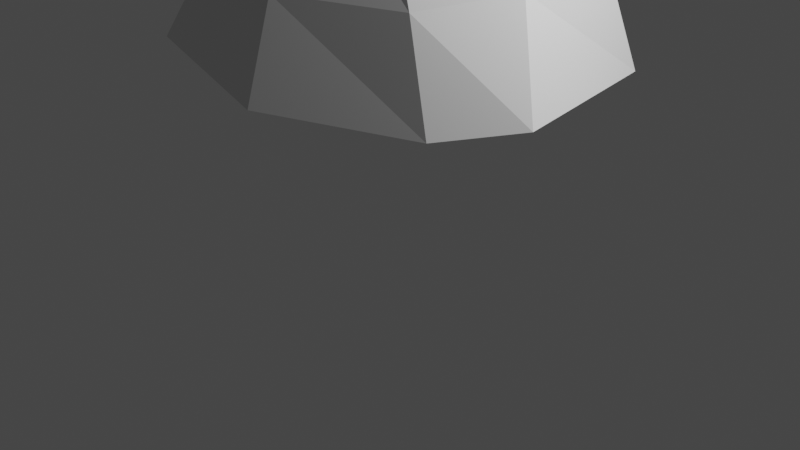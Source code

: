 # Source: StarpPosms2.blend  (saved by Blender 2.80.75; exported with 4.5.12 LTS)
import bpy
from mathutils import Matrix  # noqa: F401  (used for matrix-valued properties, if any)

bpy.ops.wm.read_factory_settings(use_empty=True)
scene = bpy.context.scene
scene.name = 'Scene'

# ---- collections
col_collection = bpy.data.collections.new('Collection'); scene.collection.children.link(col_collection)

# ---- world
world_world = bpy.data.worlds.new('World'); scene.world = world_world
world_world.use_nodes = True; world_world.node_tree.nodes.clear()
_N = world_world.node_tree.nodes; _L = world_world.node_tree.links
n0 = _N.new('ShaderNodeOutputWorld'); n0.name = 'World Output'; n0.location = (300, 300)
n1 = _N.new('ShaderNodeBackground'); n1.name = 'Background'; n1.location = (10, 300)
n1.inputs[0].default_value = (0.05088, 0.05088, 0.05088, 1.0)
_L.new(n1.outputs[0], n0.inputs[0])
n0.is_active_output = True
world_world.color = (0.05088, 0.05088, 0.05088)
world_world.use_sun_shadow = False
world_world.sun_shadow_jitter_overblur = 0.0

# ---- cameras
cam_camera = bpy.data.cameras.new('Camera')
cam_camera.clip_end = 100.0
cam_camera.ortho_scale = 7.314

# ---- lights
light_light = bpy.data.lights.new('Light', 'POINT')
light_light.transmission_factor = 0.0
light_light.energy = 1000.0
light_light.shadow_soft_size = 0.1
light_light.shadow_maximum_resolution = 0.006
light_light.use_absolute_resolution = True

# ---- meshes
me_cylinder_001 = bpy.data.meshes.new('Cylinder.001')
me_cylinder_001.from_pydata([(1.49e-08, 2.083, -1.128), (0.0, 0.7489, 1.607), (1.625, 1.507, -1.229), (0.4781, 0.4626, 0.9724), (2.247, -0.6947, -1.061), (0.5799, -0.1196, 0.9591), (1.631, -1.242, -1.185), (0.5121, -0.4814, 1.041), (-0.01002, -1.763, -1.222), (-7.451e-08, -0.6661, 1.091), (-1.651, -1.49, -0.9909), (-0.6992, -0.4026, 1.021), (-2.191, -0.3188, -0.4002), (-0.9147, -0.1468, 0.9678), (-2.255, 1.508, -0.9982), (-0.7204, 0.3464, 0.676), (0.7345, 0.7363, 1.013), (0.0, 1.107, 1.347), (0.7604, -0.1728, 0.5256), (0.5025, -0.6671, 0.8856), (-0.2853, -0.8505, 0.8772), (-0.8681, -0.6013, 0.9782), (-1.06, -0.03517, 1.01), (-0.9257, 0.7272, 0.79), (0.09103, 0.2686, -0.7857), (0.002219, 0.3265, -0.4808), (0.1994, 0.1382, -0.6474), (0.02695, 0.4316, -0.465), (-0.123, -0.02331, -0.6357), (-0.05207, -0.1812, -0.5587), (-0.4827, 0.1703, -0.4472), (-0.4451, 0.03683, -0.6757), (-0.3009, 1.656, 0.07188), (1.372, 1.218, -0.08574), (1.74, -0.2736, -0.1404), (1.182, -1.002, -0.2803), (-0.1245, -1.384, -0.3047), (-1.325, -1.12, -0.1279), (-1.811, -0.1525, 0.2205), (-1.999, 1.183, -0.07614)], [], [(32, 17, 16, 33), (33, 16, 18, 34), (34, 18, 19, 35), (35, 19, 20, 36), (36, 20, 21, 37), (37, 21, 22, 38), (7, 5, 26, 27), (38, 22, 23, 39), (39, 23, 17, 32), (0, 2, 4, 6, 8, 10, 12, 14), (1, 3, 16, 17), (3, 5, 18, 16), (5, 7, 19, 18), (7, 9, 20, 19), (9, 11, 21, 20), (11, 13, 22, 21), (13, 15, 23, 22), (15, 1, 17, 23), (24, 25, 31, 30, 29, 28, 27, 26), (3, 1, 25, 24), (1, 15, 31, 25), (13, 11, 29, 30), (9, 7, 27, 28), (5, 3, 24, 26), (15, 13, 30, 31), (11, 9, 28, 29), (14, 39, 32, 0), (12, 38, 39, 14), (10, 37, 38, 12), (8, 36, 37, 10), (6, 35, 36, 8), (4, 34, 35, 6), (2, 33, 34, 4), (0, 32, 33, 2)])
_uv = me_cylinder_001.uv_layers.new(name='UVMap')
_uv.uv.foreach_set('vector', [1.0, 0.7079, 1.0, 1.0, 0.875, 1.0, 0.875, 0.7079, 0.875, 0.7079, 0.875, 1.0, 0.75, 1.0, 0.75, 0.7079, 0.75, 0.7079, 0.75, 1.0, 0.625, 1.0, 0.625, 0.7079, 0.625, 0.7079, 0.625, 1.0, 0.5, 1.0, 0.5, 0.7079, 0.5, 0.7079, 0.5, 1.0, 0.375, 1.0, 0.375, 0.7079, 0.375, 0.7079, 0.375, 1.0, 0.25, 1.0, 0.25, 0.7079, 0.3774, 0.1226, 0.4302, 0.25, 0.4302, 0.25, 0.3774, 0.1226, 0.25, 0.7079, 0.25, 1.0, 0.125, 1.0, 0.125, 0.7079, 0.125, 0.7079, 0.125, 1.0, 0.0, 1.0, 0.0, 0.7079, 0.75, 0.49, 0.9197, 0.4197, 0.99, 0.25, 0.9197, 0.08029, 0.75, 0.01, 0.5803, 0.08029, 0.51, 0.25, 0.5803, 0.4197, 0.25, 0.4302, 0.3774, 0.3774, 0.4197, 0.4197, 0.25, 0.49, 0.3774, 0.3774, 0.4302, 0.25, 0.49, 0.25, 0.4197, 0.4197, 0.4302, 0.25, 0.3774, 0.1226, 0.4197, 0.08029, 0.49, 0.25, 0.3774, 0.1226, 0.25, 0.06978, 0.25, 0.01, 0.4197, 0.08029, 0.25, 0.06978, 0.1226, 0.1226, 0.08029, 0.08029, 0.25, 0.01, 0.1226, 0.1226, 0.06978, 0.25, 0.01, 0.25, 0.08029, 0.08029, 0.06978, 0.25, 0.1226, 0.3774, 0.08029, 0.4197, 0.01, 0.25, 0.1226, 0.3774, 0.25, 0.4302, 0.25, 0.49, 0.08029, 0.4197, 0.3774, 0.3774, 0.25, 0.4302, 0.1226, 0.3774, 0.06978, 0.25, 0.1226, 0.1226, 0.25, 0.06978, 0.3774, 0.1226, 0.4302, 0.25, 0.3774, 0.3774, 0.25, 0.4302, 0.25, 0.4302, 0.3774, 0.3774, 0.25, 0.4302, 0.1226, 0.3774, 0.1226, 0.3774, 0.25, 0.4302, 0.06978, 0.25, 0.1226, 0.1226, 0.1226, 0.1226, 0.06978, 0.25, 0.25, 0.06978, 0.3774, 0.1226, 0.3774, 0.1226, 0.25, 0.06978, 0.4302, 0.25, 0.3774, 0.3774, 0.3774, 0.3774, 0.4302, 0.25, 0.1226, 0.3774, 0.06978, 0.25, 0.06978, 0.25, 0.1226, 0.3774, 0.1226, 0.1226, 0.25, 0.06978, 0.25, 0.06978, 0.1226, 0.1226, 0.125, 0.5, 0.125, 0.7079, 0.0, 0.7079, 0.0, 0.5, 0.25, 0.5, 0.25, 0.7079, 0.125, 0.7079, 0.125, 0.5, 0.375, 0.5, 0.375, 0.7079, 0.25, 0.7079, 0.25, 0.5, 0.5, 0.5, 0.5, 0.7079, 0.375, 0.7079, 0.375, 0.5, 0.625, 0.5, 0.625, 0.7079, 0.5, 0.7079, 0.5, 0.5, 0.75, 0.5, 0.75, 0.7079, 0.625, 0.7079, 0.625, 0.5, 0.875, 0.5, 0.875, 0.7079, 0.75, 0.7079, 0.75, 0.5, 1.0, 0.5, 1.0, 0.7079, 0.875, 0.7079, 0.875, 0.5])
me_cylinder_001.use_remesh_preserve_volume = False
me_cylinder_001.use_remesh_preserve_attributes = False
me_cylinder_001.use_mirror_vertex_groups = False
me_cylinder_001.update()

# ---- objects
ob_light = bpy.data.objects.new('Light', light_light)
ob_camera = bpy.data.objects.new('Camera', cam_camera)
ob_cylinder = bpy.data.objects.new('Cylinder', me_cylinder_001)

# ---- transforms, parenting, visibility, modifiers, constraints
ob_light.location = (4.076, 1.005, 5.904)
ob_light.rotation_euler = (0.6503, 0.05522, 1.866)
ob_light.lock_rotations_4d = False
ob_light.empty_display_type = 'ARROWS'
ob_light.color = (0.0, 0.0, 0.0, 0.0)
ob_light.lineart.crease_threshold = 0.0
ob_camera.location = (7.359, -6.926, 4.958)
ob_camera.rotation_euler = (1.109, 0.0, 0.8149)
ob_camera.lock_rotations_4d = False
ob_camera.empty_display_type = 'ARROWS'
ob_camera.color = (0.0, 0.0, 0.0, 0.0)
ob_camera.display_type = 'WIRE'
ob_camera.lineart.crease_threshold = 0.0
ob_cylinder.location = (0.0, 0.0, 2.84)
ob_cylinder.lineart.crease_threshold = 0.0

# ---- collection membership
col_collection.objects.link(ob_light)
col_collection.objects.link(ob_camera)
col_collection.objects.link(ob_cylinder)

# ---- scene / render settings (as saved in the file)
scene.camera = ob_camera
scene.frame_start = 1; scene.frame_end = 250; scene.frame_set(1)
scene.render.engine = 'BLENDER_EEVEE_NEXT'
scene.cycles.use_denoising = False
scene.cycles.samples = 128
scene.cycles.sampling_pattern = 'TABULATED_SOBOL'
scene.cycles.use_adaptive_sampling = False
scene.cycles.use_light_tree = False
scene.view_settings.view_transform = 'Filmic'
bpy.context.view_layer.update()
